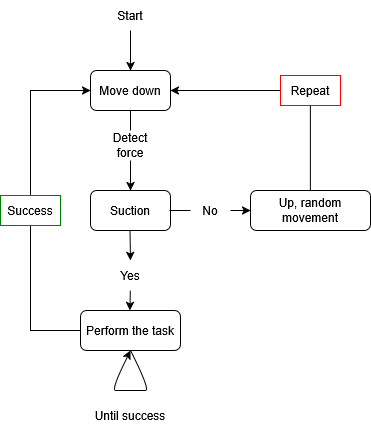

The diagram above was exported from draw.io. Its source (the exported page's mxGraphModel, read from the mxfile embedded in the PNG):
<mxGraphModel dx="1432" dy="864" grid="1" gridSize="10" guides="1" tooltips="1" connect="1" arrows="1" fold="1" page="1" pageScale="1" pageWidth="827" pageHeight="1169" math="0" shadow="0">
  <root>
    <mxCell id="WIyWlLk6GJQsqaUBKTNV-0" />
    <mxCell id="WIyWlLk6GJQsqaUBKTNV-1" parent="WIyWlLk6GJQsqaUBKTNV-0" />
    <mxCell id="WIyWlLk6GJQsqaUBKTNV-3" value="Move down" style="rounded=1;whiteSpace=wrap;html=1;fontSize=12;glass=0;strokeWidth=1;shadow=0;" parent="WIyWlLk6GJQsqaUBKTNV-1" vertex="1">
      <mxGeometry x="160" y="80" width="80" height="40" as="geometry" />
    </mxCell>
    <mxCell id="-vW5xvV6kvRuQFlCXGte-7" style="edgeStyle=orthogonalEdgeStyle;rounded=0;orthogonalLoop=1;jettySize=auto;html=1;exitX=0.5;exitY=0;exitDx=0;exitDy=0;entryX=1;entryY=0.5;entryDx=0;entryDy=0;" parent="WIyWlLk6GJQsqaUBKTNV-1" source="WIyWlLk6GJQsqaUBKTNV-7" target="WIyWlLk6GJQsqaUBKTNV-3" edge="1">
      <mxGeometry relative="1" as="geometry" />
    </mxCell>
    <mxCell id="WIyWlLk6GJQsqaUBKTNV-7" value="Up, random movement" style="rounded=1;whiteSpace=wrap;html=1;fontSize=12;glass=0;strokeWidth=1;shadow=0;" parent="WIyWlLk6GJQsqaUBKTNV-1" vertex="1">
      <mxGeometry x="320" y="200" width="120" height="40" as="geometry" />
    </mxCell>
    <mxCell id="-vW5xvV6kvRuQFlCXGte-1" value="Suction" style="rounded=1;whiteSpace=wrap;html=1;fontSize=12;glass=0;strokeWidth=1;shadow=0;" parent="WIyWlLk6GJQsqaUBKTNV-1" vertex="1">
      <mxGeometry x="160" y="200" width="80" height="40" as="geometry" />
    </mxCell>
    <mxCell id="-vW5xvV6kvRuQFlCXGte-18" style="edgeStyle=orthogonalEdgeStyle;rounded=0;orthogonalLoop=1;jettySize=auto;html=1;exitX=0;exitY=0.5;exitDx=0;exitDy=0;entryX=0;entryY=0.5;entryDx=0;entryDy=0;" parent="WIyWlLk6GJQsqaUBKTNV-1" source="-vW5xvV6kvRuQFlCXGte-2" target="WIyWlLk6GJQsqaUBKTNV-3" edge="1">
      <mxGeometry relative="1" as="geometry">
        <Array as="points">
          <mxPoint x="100" y="340" />
          <mxPoint x="100" y="100" />
        </Array>
      </mxGeometry>
    </mxCell>
    <mxCell id="-vW5xvV6kvRuQFlCXGte-2" value="Perform the task" style="rounded=1;whiteSpace=wrap;html=1;fontSize=12;glass=0;strokeWidth=1;shadow=0;" parent="WIyWlLk6GJQsqaUBKTNV-1" vertex="1">
      <mxGeometry x="150" y="320" width="100" height="40" as="geometry" />
    </mxCell>
    <mxCell id="-vW5xvV6kvRuQFlCXGte-3" value="" style="endArrow=classic;html=1;rounded=0;entryX=0.5;entryY=0;entryDx=0;entryDy=0;" parent="WIyWlLk6GJQsqaUBKTNV-1" target="-vW5xvV6kvRuQFlCXGte-1" edge="1">
      <mxGeometry width="50" height="50" relative="1" as="geometry">
        <mxPoint x="200" y="120" as="sourcePoint" />
        <mxPoint x="250" y="70" as="targetPoint" />
      </mxGeometry>
    </mxCell>
    <mxCell id="-vW5xvV6kvRuQFlCXGte-5" value="" style="endArrow=classic;html=1;rounded=0;entryX=0.5;entryY=0;entryDx=0;entryDy=0;" parent="WIyWlLk6GJQsqaUBKTNV-1" source="-vW5xvV6kvRuQFlCXGte-9" edge="1">
      <mxGeometry width="50" height="50" relative="1" as="geometry">
        <mxPoint x="199.5" y="240" as="sourcePoint" />
        <mxPoint x="199.5" y="320" as="targetPoint" />
      </mxGeometry>
    </mxCell>
    <mxCell id="-vW5xvV6kvRuQFlCXGte-6" value="" style="endArrow=classic;html=1;rounded=0;entryX=0;entryY=0.5;entryDx=0;entryDy=0;" parent="WIyWlLk6GJQsqaUBKTNV-1" target="WIyWlLk6GJQsqaUBKTNV-7" edge="1">
      <mxGeometry width="50" height="50" relative="1" as="geometry">
        <mxPoint x="239" y="220" as="sourcePoint" />
        <mxPoint x="239" y="300" as="targetPoint" />
      </mxGeometry>
    </mxCell>
    <mxCell id="-vW5xvV6kvRuQFlCXGte-8" value="Detect force" style="text;html=1;strokeColor=none;fillColor=white;align=center;verticalAlign=middle;whiteSpace=wrap;rounded=0;" parent="WIyWlLk6GJQsqaUBKTNV-1" vertex="1">
      <mxGeometry x="170" y="140" width="60" height="30" as="geometry" />
    </mxCell>
    <mxCell id="-vW5xvV6kvRuQFlCXGte-10" value="" style="endArrow=classic;html=1;rounded=0;entryX=0.5;entryY=0;entryDx=0;entryDy=0;" parent="WIyWlLk6GJQsqaUBKTNV-1" target="-vW5xvV6kvRuQFlCXGte-9" edge="1">
      <mxGeometry width="50" height="50" relative="1" as="geometry">
        <mxPoint x="199.5" y="240" as="sourcePoint" />
        <mxPoint x="199.5" y="320" as="targetPoint" />
      </mxGeometry>
    </mxCell>
    <mxCell id="-vW5xvV6kvRuQFlCXGte-9" value="Yes" style="text;html=1;strokeColor=none;fillColor=white;align=center;verticalAlign=middle;whiteSpace=wrap;rounded=0;" parent="WIyWlLk6GJQsqaUBKTNV-1" vertex="1">
      <mxGeometry x="170" y="270" width="60" height="30" as="geometry" />
    </mxCell>
    <mxCell id="-vW5xvV6kvRuQFlCXGte-11" value="No" style="text;html=1;strokeColor=none;fillColor=white;align=center;verticalAlign=middle;whiteSpace=wrap;rounded=0;" parent="WIyWlLk6GJQsqaUBKTNV-1" vertex="1">
      <mxGeometry x="260" y="205" width="40" height="30" as="geometry" />
    </mxCell>
    <mxCell id="-vW5xvV6kvRuQFlCXGte-12" value="Repeat" style="text;html=1;strokeColor=red;fillColor=white;align=center;verticalAlign=middle;whiteSpace=wrap;rounded=0;" parent="WIyWlLk6GJQsqaUBKTNV-1" vertex="1">
      <mxGeometry x="350" y="85" width="60" height="30" as="geometry" />
    </mxCell>
    <mxCell id="-vW5xvV6kvRuQFlCXGte-13" value="Start" style="text;html=1;strokeColor=none;fillColor=white;align=center;verticalAlign=middle;whiteSpace=wrap;rounded=0;" parent="WIyWlLk6GJQsqaUBKTNV-1" vertex="1">
      <mxGeometry x="170" y="10" width="60" height="30" as="geometry" />
    </mxCell>
    <mxCell id="-vW5xvV6kvRuQFlCXGte-16" value="" style="endArrow=classic;html=1;rounded=0;entryX=0.5;entryY=0;entryDx=0;entryDy=0;" parent="WIyWlLk6GJQsqaUBKTNV-1" target="WIyWlLk6GJQsqaUBKTNV-3" edge="1">
      <mxGeometry width="50" height="50" relative="1" as="geometry">
        <mxPoint x="200" y="40" as="sourcePoint" />
        <mxPoint x="250" y="-10" as="targetPoint" />
      </mxGeometry>
    </mxCell>
    <mxCell id="-vW5xvV6kvRuQFlCXGte-19" value="Success" style="text;html=4;strokeColor=green;fillColor=white;align=center;verticalAlign=middle;whiteSpace=wrap;rounded=0;" parent="WIyWlLk6GJQsqaUBKTNV-1" vertex="1">
      <mxGeometry x="70" y="205" width="60" height="30" as="geometry" />
    </mxCell>
    <mxCell id="-vW5xvV6kvRuQFlCXGte-20" value="" style="curved=1;endArrow=classic;html=1;rounded=0;exitX=0.5;exitY=1;exitDx=0;exitDy=0;" parent="WIyWlLk6GJQsqaUBKTNV-1" source="-vW5xvV6kvRuQFlCXGte-2" edge="1">
      <mxGeometry width="50" height="50" relative="1" as="geometry">
        <mxPoint x="180" y="450" as="sourcePoint" />
        <mxPoint x="200" y="360" as="targetPoint" />
        <Array as="points">
          <mxPoint x="220" y="400" />
          <mxPoint x="210" y="400" />
          <mxPoint x="190" y="400" />
          <mxPoint x="180" y="400" />
        </Array>
      </mxGeometry>
    </mxCell>
    <mxCell id="-vW5xvV6kvRuQFlCXGte-21" value="Until success" style="text;html=1;strokeColor=none;fillColor=white;align=center;verticalAlign=middle;whiteSpace=wrap;rounded=0;" parent="WIyWlLk6GJQsqaUBKTNV-1" vertex="1">
      <mxGeometry x="160" y="410" width="80" height="30" as="geometry" />
    </mxCell>
  </root>
</mxGraphModel>